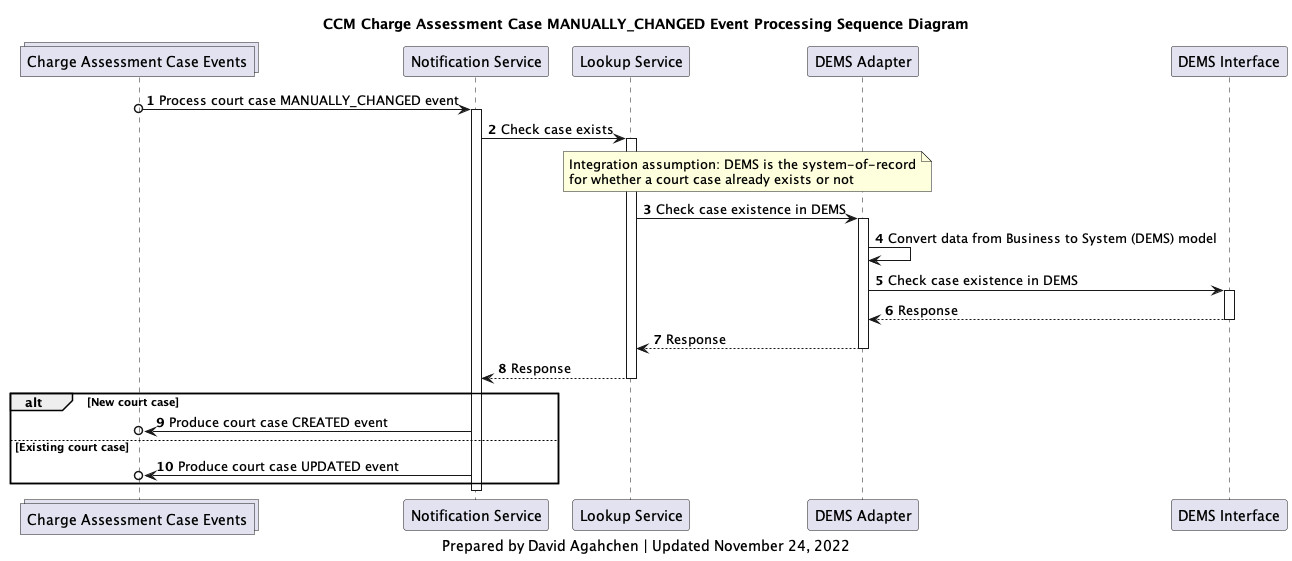

The diagram above was rendered by PlantUML. Its source (embedded in the PNG):
@startuml
'hide footbox

collections charge_assessment_cases_topic as "Charge Assessment Case Events"
participant notification_service as "Notification Service"
participant lookup_service as "Lookup Service"
participant d_adapter as "DEMS Adapter"
participant d_interface as "DEMS Interface"

title
CCM Charge Assessment Case MANUALLY_CHANGED Event Processing Sequence Diagram
end title

autonumber

charge_assessment_cases_topic o-> notification_service: Process court case MANUALLY_CHANGED event
activate notification_service
notification_service -> lookup_service: Check case exists
activate lookup_service
note over lookup_service, d_adapter
Integration assumption: DEMS is the system-of-record
for whether a court case already exists or not
end note
lookup_service -> d_adapter: Check case existence in DEMS
activate d_adapter
d_adapter -> d_adapter: Convert data from Business to System (DEMS) model
d_adapter -> d_interface: Check case existence in DEMS
activate d_interface
d_interface --> d_adapter: Response
deactivate d_interface
d_adapter --> lookup_service: Response
deactivate d_adapter
lookup_service --> notification_service: Response
deactivate lookup_service
alt New court case
    notification_service ->o charge_assessment_cases_topic: Produce court case CREATED event
else Existing court case
    notification_service ->o charge_assessment_cases_topic: Produce court case UPDATED event
end
deactivate notification_service

caption
Prepared by David Agahchen | Updated November 24, 2022
end caption
@enduml